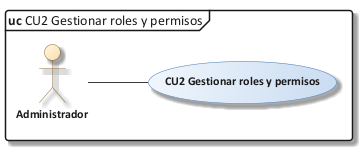

The diagram above was rendered by PlantUML. Its source (embedded in the PNG):
@startuml 09_cu_cu02
!include C:/Users/Sergio Estaca Paco/Desktop/HeadSalud/Docs/diagramas/estilo_ea.iuml
mainframe **uc** CU2 Gestionar roles y permisos
left to right direction
actor "Administrador" as ADM
usecase "CU2 Gestionar roles y permisos" as UC
ADM -- UC
@enduml